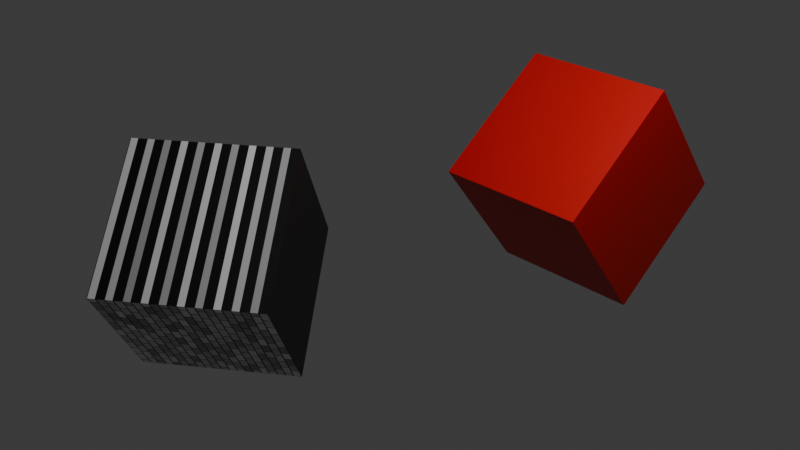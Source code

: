# Source: test.blend  (saved by Blender 5.0.119; exported with 4.5.12 LTS)
import bpy
from mathutils import Matrix  # noqa: F401  (used for matrix-valued properties, if any)

bpy.ops.wm.read_factory_settings(use_empty=True)
scene = bpy.context.scene
scene.name = 'Scene'

# ---- collections
col_collection = bpy.data.collections.new('Collection'); scene.collection.children.link(col_collection)

# ---- materials (node trees are filled in below, after node groups)
mat_material = bpy.data.materials.new('Material')
mat_material.alpha_threshold = 0.0
mat_material.use_backface_culling_lightprobe_volume = False
mat_material.roughness = 0.5
mat_material.line_color = (0.0, 0.0, 0.0, 1.0)
mat_x = bpy.data.materials.new('Материал')

# ---- material node trees
mat_material.use_nodes = True; mat_material.node_tree.nodes.clear()
_N = mat_material.node_tree.nodes; _L = mat_material.node_tree.links
n0 = _N.new('ShaderNodeOutputMaterial'); n0.name = 'Material Output'; n0.location = (200, 100)
n1 = _N.new('ShaderNodeBsdfPrincipled'); n1.name = 'Principled BSDF'; n1.location = (-200, 100)
n1.inputs[0].default_value = (0.6038, 0.0, 0.0, 1.0)
_L.new(n1.outputs[0], n0.inputs[0])
n0.is_active_output = True
mat_x.use_nodes = True; mat_x.node_tree.nodes.clear()
_N = mat_x.node_tree.nodes; _L = mat_x.node_tree.links
n0 = _N.new('ShaderNodeBsdfPrincipled'); n0.name = 'Принципиальный BSDF'; n0.location = (204, 313)
n1 = _N.new('ShaderNodeOutputMaterial'); n1.name = 'Вывод материала'; n1.location = (478, 407)
n2 = _N.new('ShaderNodeTexBrick'); n2.name = 'Текстура кирпича'; n2.location = (-4, 266)
n2.width = 165
_L.new(n0.outputs[0], n1.inputs[0])
_L.new(n2.outputs[0], n0.inputs[0])
n1.is_active_output = True

# ---- world
world_world = bpy.data.worlds.new('World'); scene.world = world_world
world_world.use_nodes = True; world_world.node_tree.nodes.clear()
_N = world_world.node_tree.nodes; _L = world_world.node_tree.links
n0 = _N.new('ShaderNodeOutputWorld'); n0.name = 'World Output'; n0.location = (200, 100)
n1 = _N.new('ShaderNodeBackground'); n1.name = 'Background'; n1.location = (-200, 100)
n1.inputs[0].default_value = (0.05088, 0.05088, 0.05088, 1.0)
_L.new(n1.outputs[0], n0.inputs[0])
n0.is_active_output = True
world_world.color = (0.05088, 0.05088, 0.05088)
world_world.sun_shadow_jitter_overblur = 0.0

# ---- cameras
cam_camera = bpy.data.cameras.new('Camera')
cam_camera.clip_end = 100.0
cam_camera.ortho_scale = 7.314

# ---- lights
light_light = bpy.data.lights.new('Light', 'POINT')
light_light.energy = 1000.0
light_light.shadow_soft_size = 0.1

# ---- meshes
me_cube = bpy.data.meshes.new('Cube')
me_cube.from_pydata([(1.0, 1.0, 1.0), (1.0, 1.0, -1.0), (1.0, -1.0, 1.0), (1.0, -1.0, -1.0), (-1.0, 1.0, 1.0), (-1.0, 1.0, -1.0), (-1.0, -1.0, 1.0), (-1.0, -1.0, -1.0)], [], [(0, 4, 6, 2), (3, 2, 6, 7), (7, 6, 4, 5), (5, 1, 3, 7), (1, 0, 2, 3), (5, 4, 0, 1)])
_uv = me_cube.uv_layers.new(name='UVMap')
_uv.uv.foreach_set('vector', [0.625, 0.5, 0.875, 0.5, 0.875, 0.75, 0.625, 0.75, 0.375, 0.75, 0.625, 0.75, 0.625, 1.0, 0.375, 1.0, 0.375, 0.0, 0.625, 0.0, 0.625, 0.25, 0.375, 0.25, 0.125, 0.5, 0.375, 0.5, 0.375, 0.75, 0.125, 0.75, 0.375, 0.5, 0.625, 0.5, 0.625, 0.75, 0.375, 0.75, 0.375, 0.25, 0.625, 0.25, 0.625, 0.5, 0.375, 0.5])
me_cube.materials.append(mat_material)
me_cube.use_mirror_vertex_groups = False
me_cube.update()
me_x = bpy.data.meshes.new('Куб')
me_x.from_pydata([(-1.0, -1.0, -1.0), (-1.0, -1.0, 1.0), (-1.0, 1.0, -1.0), (-1.0, 1.0, 1.0), (1.0, -1.0, -1.0), (1.0, -1.0, 1.0), (1.0, 1.0, -1.0), (1.0, 1.0, 1.0)], [], [(0, 1, 3, 2), (2, 3, 7, 6), (6, 7, 5, 4), (4, 5, 1, 0), (2, 6, 4, 0), (7, 3, 1, 5)])
_uv = me_x.uv_layers.new(name='UVКарта')
_uv.uv.foreach_set('vector', [0.375, 0.0, 0.625, 0.0, 0.625, 0.25, 0.375, 0.25, 0.375, 0.25, 0.625, 0.25, 0.625, 0.5, 0.375, 0.5, 0.375, 0.5, 0.625, 0.5, 0.625, 0.75, 0.375, 0.75, 0.375, 0.75, 0.625, 0.75, 0.625, 1.0, 0.375, 1.0, 0.125, 0.5, 0.375, 0.5, 0.375, 0.75, 0.125, 0.75, 0.625, 0.5, 0.875, 0.5, 0.875, 0.75, 0.625, 0.75])
me_x.materials.append(mat_x)
me_x.update()

# ---- objects
ob_cube = bpy.data.objects.new('Cube', me_cube)
ob_light = bpy.data.objects.new('Light', light_light)
ob_camera = bpy.data.objects.new('Camera', cam_camera)
ob_x = bpy.data.objects.new('Куб', me_x)

# ---- transforms, parenting, visibility, modifiers, constraints
ob_cube.location = (1.533, 3.648, 0.1446)
ob_cube.rotation_euler = (5.362, 0.0, 0.0)
ob_cube.lock_rotations_4d = False
ob_cube.empty_display_type = 'ARROWS'
ob_cube.lineart.crease_threshold = 0.0
ob_light.location = (4.076, 1.005, 5.904)
ob_light.rotation_euler = (0.6503, 0.05522, 1.866)
ob_light.lock_rotations_4d = False
ob_light.empty_display_type = 'ARROWS'
ob_light.color = (0.0, 0.0, 0.0, 0.0)
ob_light.lineart.crease_threshold = 0.0
ob_camera.location = (9.5, -7.05, 6.0)
ob_camera.rotation_euler = (1.109, 0.0, 0.8149)
ob_camera.lock_rotations_4d = False
ob_camera.empty_display_type = 'ARROWS'
ob_camera.color = (0.0, 0.0, 0.0, 0.0)
ob_camera.display_type = 'WIRE'
ob_camera.lineart.crease_threshold = 0.0
ob_x.location = (-0.3247, -0.7188, -0.1794)
ob_x.rotation_euler = (0.0, 5.362, 5.362)

# ---- collection membership
col_collection.objects.link(ob_cube)
col_collection.objects.link(ob_light)
col_collection.objects.link(ob_camera)
col_collection.objects.link(ob_x)

# ---- scene / render settings (as saved in the file)
scene.camera = ob_camera
scene.frame_start = 1; scene.frame_end = 30; scene.frame_set(23)
scene.render.engine = 'BLENDER_EEVEE_NEXT'
scene.render.fps = 120
scene.render.bake_bias = 0.0
scene.render.bake_samples = 0
scene.cycles.sampling_pattern = 'TABULATED_SOBOL'
scene.eevee.use_volume_custom_range = False
bpy.context.view_layer.update()
